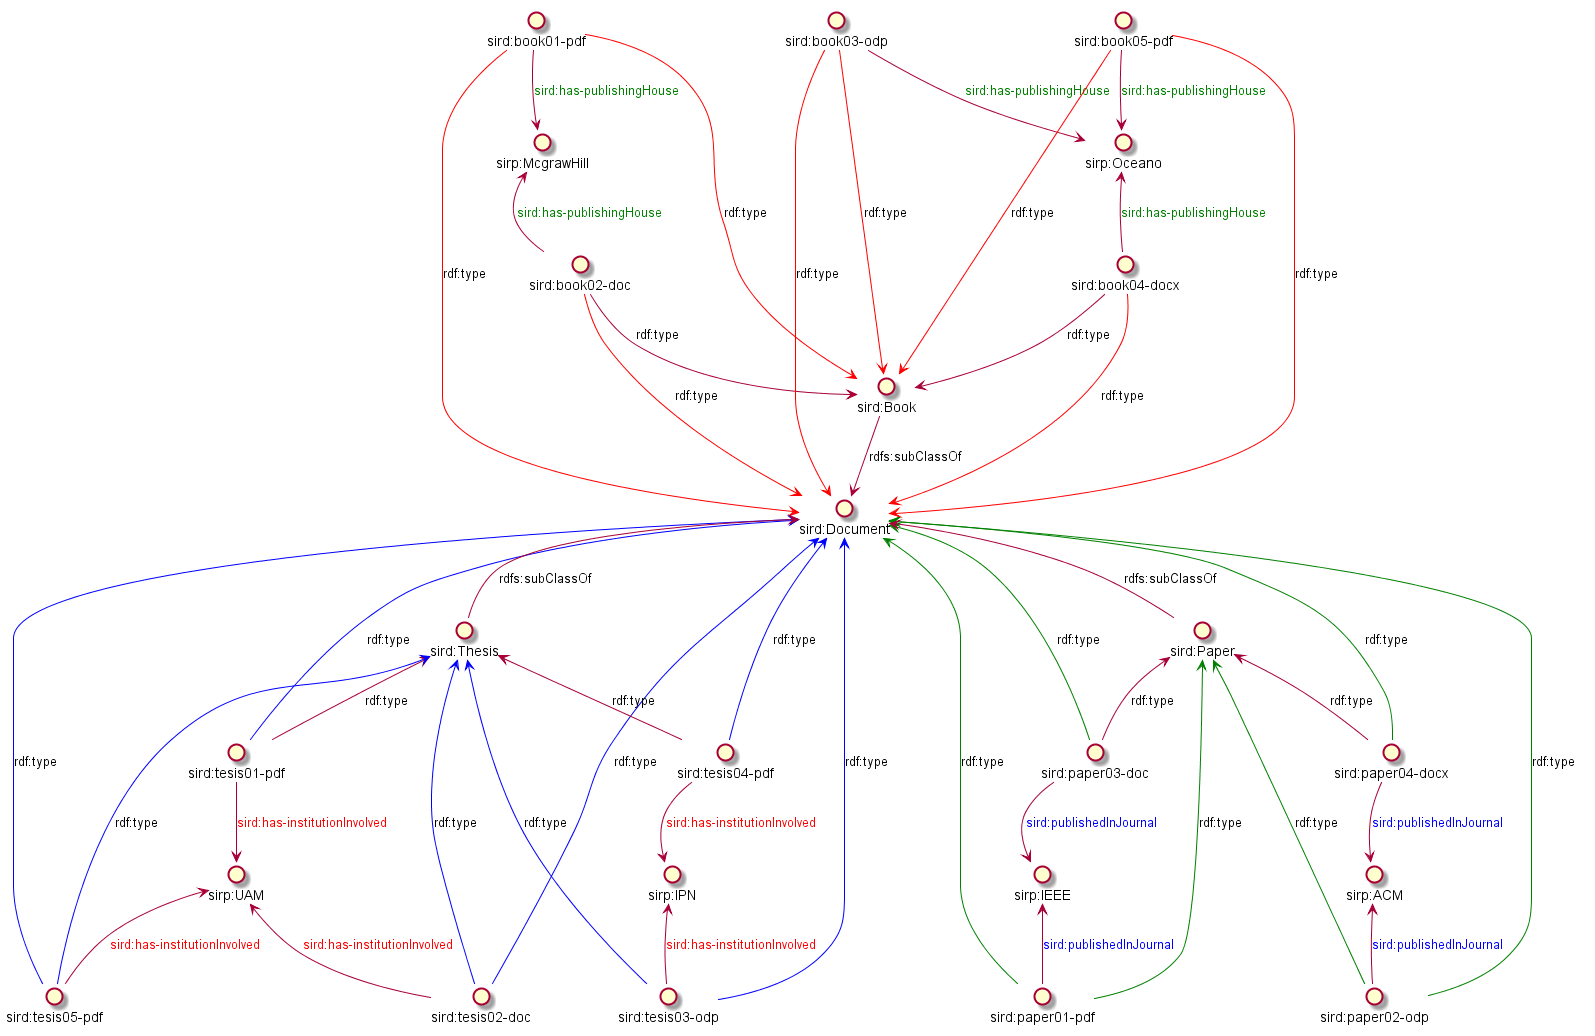

The diagram above was rendered by PlantUML. Its source (embedded in the PNG):
@startuml
interface "sird:paper01-pdf" as pap1
interface "sird:paper02-odp" as pap2
interface "sird:paper03-doc" as pap3
interface "sird:paper04-docx" as pap4
interface "sird:book01-pdf" as book1
interface "sird:book02-doc" as book2
interface "sird:book03-odp" as book3
interface "sird:book04-docx" as book4
interface "sird:book05-pdf" as book5
interface "sird:tesis01-pdf" as tes1
interface "sird:tesis02-doc" as tes2
interface "sird:tesis03-odp" as tes3
interface "sird:tesis04-pdf" as tes4
interface "sird:tesis05-pdf" as tes5

interface "sirp:McgrawHill" as mcgraw
interface "sirp:Oceano" as oceano
interface "sirp:ACM" as acm
interface "sirp:IEEE" as ieee
interface "sirp:UAM" as uam
interface "sirp:IPN" as ipn

interface "sird:Book" as Book
interface "sird:Paper" as Paper
interface "sird:Thesis" as Thesis
interface "sird:Document" as Doc

() pap1 -up-> ieee : <color #blue>sird:publishedInJournal</color>
pap1 -[#green]-> Paper : "rdf:type"
pap1 -[#green]-> Doc : "rdf:type"
pap2 -up-> acm : <color #blue>sird:publishedInJournal</color>
pap2 -[#green]-> Paper : "rdf:type"
pap2 -[#green]-> Doc : "rdf:type"
pap3 -up-> Paper : "rdf:type"
pap3 -down-> ieee : <color #blue>sird:publishedInJournal</color>
pap3 -[#green]-> Doc : "rdf:type"
pap4 -up-> Paper : "rdf:type"
pap4 -down-> acm : <color #blue>sird:publishedInJournal</color>
pap4 -[#green]-> Doc : "rdf:type"

book1 -down-> mcgraw : <color #green>sird:has-publishingHouse</color>
book1 -[#red]-> Book : "rdf:type"
book1 -[#red]-> Doc : "rdf:type"
book2 -down-> Book : "rdf:type"
book2 -up-> mcgraw : <color #green>sird:has-publishingHouse</color>
book2 -[#red]-> Doc : "rdf:type"
book3 -down-> oceano : <color #green>sird:has-publishingHouse</color>
book3 -[#red]-> Book : "rdf:type"
book3 -[#red]-> Doc : "rdf:type"
book4 -down-> Book : "rdf:type"
book4 -up-> oceano : <color #green>sird:has-publishingHouse</color>
book4 -[#red]-> Doc : "rdf:type"
book5 -down-> oceano : <color #green>sird:has-publishingHouse</color>
book5 -[#red]-> Book : "rdf:type"
book5 -[#red]-> Doc : "rdf:type"

tes1 -up-> Thesis : "rdf:type"
tes1 -[#blue]-> Doc : "rdf:type"
tes1 -down-> uam : <color #red>sird:has-institutionInvolved</color>
tes2 -up-> uam : <color #red>sird:has-institutionInvolved</color>
tes2 -[#blue]-> Thesis : "rdf:type"
tes2 -[#blue]-> Doc : "rdf:type"
tes3 -up-> ipn : <color #red>sird:has-institutionInvolved</color>
tes3 -[#blue]-> Thesis : "rdf:type"
tes3 -[#blue]-> Doc : "rdf:type"
tes4 -up-> Thesis : "rdf:type"
tes4 -[#blue]-> Doc : "rdf:type"
tes4 -down-> ipn : <color #red>sird:has-institutionInvolved</color>
tes5 -up-> uam : <color #red>sird:has-institutionInvolved</color>
tes5 -[#blue]-> Thesis : "rdf:type"
tes5 -[#blue]-> Doc : "rdf:type"

Book -down-> Doc : "rdfs:subClassOf"
Paper -up-> Doc : "rdfs:subClassOf"
Thesis -up-> Doc : "rdfs:subClassOf"

@enduml